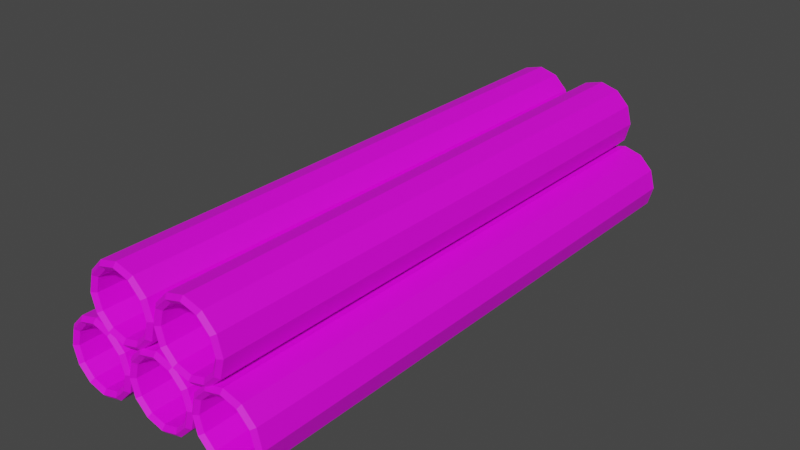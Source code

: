 # Source: LadungBaustelle.blend  (saved by Blender 3.6.11; exported with 4.5.12 LTS)
import bpy
from mathutils import Matrix  # noqa: F401  (used for matrix-valued properties, if any)

bpy.ops.wm.read_factory_settings(use_empty=True)
scene = bpy.context.scene
scene.name = 'Scene'

# ---- collections
col_collection = bpy.data.collections.new('Collection'); scene.collection.children.link(col_collection)

# ---- images (referenced by path relative to the original .blend; pixels are not part of the script)
import os
ASSET_DIR = os.environ.get("B2B_ASSET_DIR", "")  # directory of the original .blend (textures are referenced by path, not embedded)
HERE = os.path.dirname(os.path.abspath(__file__))  # packed textures are extracted next to this script under _unpacked/

def load_image(name, relpath, width, height, colorspace="sRGB"):
    """Load a texture the original file referenced (path relative to the .blend, or extracted next to this script)."""
    p = next((c for c in (os.path.join(HERE, relpath), os.path.join(ASSET_DIR, relpath)) if relpath and os.path.exists(c)), "")
    if p:
        img = bpy.data.images.load(p, check_existing=True)
        img.name = name
    else:  # same state as the original file: an image datablock whose file is absent (Cycles renders it pink)
        img = bpy.data.images.new(name, width, height)
        img.source = "FILE"
        img.filepath = "//" + (relpath or name)
    img.colorspace_settings.name = colorspace
    return img
img_new_color_atlas_psd = load_image('new_color_atlas.psd', 'new_color_atlas.psd', 1024, 1024, 'sRGB')

# ---- materials (node trees are filled in below, after node groups)
mat_material_001 = bpy.data.materials.new('Material.001')
mat_material_001.use_transparent_shadow = False

# ---- material node trees
mat_material_001.use_nodes = True; mat_material_001.node_tree.nodes.clear()
_N = mat_material_001.node_tree.nodes; _L = mat_material_001.node_tree.links
n0 = _N.new('ShaderNodeBsdfPrincipled'); n0.name = 'Principled BSDF'; n0.location = (10, 300)
n0.distribution = 'GGX'
n0.subsurface_method = 'RANDOM_WALK_SKIN'
n0.inputs[3].default_value = 1.45
n0.inputs[27].default_value = (0.0, 0.0, 0.0, 1.0)
n0.inputs[28].default_value = 1.0
n1 = _N.new('ShaderNodeOutputMaterial'); n1.name = 'Material Output'; n1.location = (300, 300)
n2 = _N.new('ShaderNodeTexImage'); n2.name = 'Image Texture'; n2.location = (-298, 286)
n2.image = img_new_color_atlas_psd
_L.new(n0.outputs[0], n1.inputs[0])
_L.new(n2.outputs[0], n0.inputs[0])
n1.is_active_output = True

# ---- world
world_world = bpy.data.worlds.new('World'); scene.world = world_world
world_world.use_nodes = True; world_world.node_tree.nodes.clear()
_N = world_world.node_tree.nodes; _L = world_world.node_tree.links
n0 = _N.new('ShaderNodeOutputWorld'); n0.name = 'World Output'; n0.location = (300, 300)
n1 = _N.new('ShaderNodeBackground'); n1.name = 'Background'; n1.location = (10, 300)
n1.inputs[0].default_value = (0.05088, 0.05088, 0.05088, 1.0)
_L.new(n1.outputs[0], n0.inputs[0])
n0.is_active_output = True
world_world.color = (0.05088, 0.05088, 0.05088)
world_world.use_sun_shadow = False
world_world.sun_shadow_jitter_overblur = 0.0

# ---- meshes
me_cylinder_004 = bpy.data.meshes.new('Cylinder.004')
me_cylinder_004.from_pydata([(-0.2418, -1.499, 0.7281), (-0.2418, 1.706, 0.7281), (-0.1581, -1.499, 0.7057), (-0.1581, 1.706, 0.7057), (-0.09691, -1.499, 0.6445), (-0.09691, 1.706, 0.6445), (-0.07451, -1.499, 0.5609), (-0.07451, 1.706, 0.5609), (-0.09691, -1.499, 0.4773), (-0.09691, 1.706, 0.4773), (-0.1581, -1.499, 0.416), (-0.1581, 1.706, 0.416), (-0.2418, -1.499, 0.3936), (-0.2418, 1.706, 0.3936), (-0.3254, -1.499, 0.416), (-0.3254, 1.706, 0.416), (-0.3866, -1.499, 0.4773), (-0.3866, 1.706, 0.4773), (-0.409, -1.499, 0.5609), (-0.409, 1.706, 0.5609), (-0.3866, -1.499, 0.6445), (-0.3866, 1.706, 0.6445), (-0.3254, -1.499, 0.7057), (-0.3254, 1.706, 0.7057), (-0.2418, -1.499, 0.7744), (-0.135, -1.499, 0.7458), (-0.135, 1.706, 0.7458), (-0.2418, 1.706, 0.7744), (-0.05684, -1.499, 0.6676), (-0.05684, 1.706, 0.6676), (-0.02823, -1.499, 0.5609), (-0.02823, 1.706, 0.5609), (-0.05684, -1.499, 0.4541), (-0.05684, 1.706, 0.4541), (-0.135, -1.499, 0.376), (-0.135, 1.706, 0.376), (-0.2418, -1.499, 0.3474), (-0.2418, 1.706, 0.3474), (-0.3485, -1.499, 0.376), (-0.3485, 1.706, 0.376), (-0.4267, -1.499, 0.4541), (-0.4267, 1.706, 0.4541), (-0.4553, -1.499, 0.5609), (-0.4553, 1.706, 0.5609), (-0.4267, -1.499, 0.6676), (-0.4267, 1.706, 0.6676), (-0.3485, -1.499, 0.7458), (-0.3485, 1.706, 0.7458), (-0.2418, 1.724, 0.7513), (-0.1466, 1.724, 0.7258), (-0.07688, 1.724, 0.6561), (-0.05137, 1.724, 0.5609), (-0.07688, 1.724, 0.4657), (-0.1466, 1.724, 0.396), (-0.2418, 1.724, 0.3705), (-0.3369, 1.724, 0.396), (-0.4066, 1.724, 0.4657), (-0.4321, 1.724, 0.5609), (-0.4066, 1.724, 0.6561), (-0.3369, 1.724, 0.7258), (-0.1466, -1.518, 0.7258), (-0.2418, -1.518, 0.7513), (-0.07688, -1.518, 0.6561), (-0.05137, -1.518, 0.5609), (-0.07688, -1.518, 0.4657), (-0.1466, -1.518, 0.396), (-0.2418, -1.518, 0.3705), (-0.3369, -1.518, 0.396), (-0.4066, -1.518, 0.4657), (-0.4321, -1.518, 0.5609), (-0.4066, -1.518, 0.6561), (-0.3369, -1.518, 0.7258), (-0.4485, -1.499, 0.3698), (-0.4485, 1.706, 0.3698), (-0.3649, -1.499, 0.3474), (-0.3649, 1.706, 0.3474), (-0.3037, -1.499, 0.2861), (-0.3037, 1.706, 0.2861), (-0.2812, -1.499, 0.2025), (-0.2812, 1.706, 0.2025), (-0.3037, -1.499, 0.1189), (-0.3037, 1.706, 0.1189), (-0.3649, -1.499, 0.05769), (-0.3649, 1.706, 0.05769), (-0.4485, -1.499, 0.03528), (-0.4485, 1.706, 0.03528), (-0.5321, -1.499, 0.05769), (-0.5321, 1.706, 0.05769), (-0.5933, -1.499, 0.1189), (-0.5933, 1.706, 0.1189), (-0.6157, -1.499, 0.2025), (-0.6157, 1.706, 0.2025), (-0.5933, -1.499, 0.2861), (-0.5933, 1.706, 0.2861), (-0.5321, -1.499, 0.3474), (-0.5321, 1.706, 0.3474), (-0.4485, -1.499, 0.416), (-0.3417, -1.499, 0.3874), (-0.3417, 1.706, 0.3874), (-0.4485, 1.706, 0.416), (-0.2636, -1.499, 0.3093), (-0.2636, 1.706, 0.3093), (-0.235, -1.499, 0.2025), (-0.235, 1.706, 0.2025), (-0.2636, -1.499, 0.09577), (-0.2636, 1.706, 0.09577), (-0.3417, -1.499, 0.01761), (-0.3417, 1.706, 0.01761), (-0.4485, -1.499, -0.01099), (-0.4485, 1.706, -0.01099), (-0.5553, -1.499, 0.01761), (-0.5553, 1.706, 0.01761), (-0.6334, -1.499, 0.09577), (-0.6334, 1.706, 0.09577), (-0.662, -1.499, 0.2025), (-0.662, 1.706, 0.2025), (-0.6334, -1.499, 0.3093), (-0.6334, 1.706, 0.3093), (-0.5553, -1.499, 0.3874), (-0.5553, 1.706, 0.3874), (-0.4485, 1.724, 0.3929), (-0.3533, 1.724, 0.3674), (-0.2836, 1.724, 0.2977), (-0.2581, 1.724, 0.2025), (-0.2836, 1.724, 0.1073), (-0.3533, 1.724, 0.03765), (-0.4485, 1.724, 0.01214), (-0.5437, 1.724, 0.03765), (-0.6134, 1.724, 0.1073), (-0.6389, 1.724, 0.2025), (-0.6134, 1.724, 0.2977), (-0.5437, 1.724, 0.3674), (-0.3533, -1.518, 0.3674), (-0.4485, -1.518, 0.3929), (-0.2836, -1.518, 0.2977), (-0.2581, -1.518, 0.2025), (-0.2836, -1.518, 0.1073), (-0.3533, -1.518, 0.03765), (-0.4485, -1.518, 0.01214), (-0.5437, -1.518, 0.03765), (-0.6134, -1.518, 0.1073), (-0.6389, -1.518, 0.2025), (-0.6134, -1.518, 0.2977), (-0.5437, -1.518, 0.3674), (-0.03501, -1.499, 0.3698), (-0.03501, 1.706, 0.3698), (0.04861, -1.499, 0.3474), (0.04861, 1.706, 0.3474), (0.1098, -1.499, 0.2861), (0.1098, 1.706, 0.2861), (0.1322, -1.499, 0.2025), (0.1322, 1.706, 0.2025), (0.1098, -1.499, 0.1189), (0.1098, 1.706, 0.1189), (0.04861, -1.499, 0.05769), (0.04861, 1.706, 0.05769), (-0.03501, -1.499, 0.03528), (-0.03501, 1.706, 0.03528), (-0.1186, -1.499, 0.05769), (-0.1186, 1.706, 0.05769), (-0.1798, -1.499, 0.1189), (-0.1798, 1.706, 0.1189), (-0.2023, -1.499, 0.2025), (-0.2023, 1.706, 0.2025), (-0.1798, -1.499, 0.2861), (-0.1798, 1.706, 0.2861), (-0.1186, -1.499, 0.3474), (-0.1186, 1.706, 0.3474), (-0.03501, -1.499, 0.416), (0.07175, -1.499, 0.3874), (0.07175, 1.706, 0.3874), (-0.03501, 1.706, 0.416), (0.1499, -1.499, 0.3093), (0.1499, 1.706, 0.3093), (0.1785, -1.499, 0.2025), (0.1785, 1.706, 0.2025), (0.1499, -1.499, 0.09577), (0.1499, 1.706, 0.09577), (0.07175, -1.499, 0.01761), (0.07175, 1.706, 0.01761), (-0.03501, -1.499, -0.01099), (-0.03501, 1.706, -0.01099), (-0.1418, -1.499, 0.01761), (-0.1418, 1.706, 0.01761), (-0.2199, -1.499, 0.09577), (-0.2199, 1.706, 0.09577), (-0.2485, -1.499, 0.2025), (-0.2485, 1.706, 0.2025), (-0.2199, -1.499, 0.3093), (-0.2199, 1.706, 0.3093), (-0.1418, -1.499, 0.3874), (-0.1418, 1.706, 0.3874), (-0.03501, 1.724, 0.3929), (0.06018, 1.724, 0.3674), (0.1299, 1.724, 0.2977), (0.1554, 1.724, 0.2025), (0.1299, 1.724, 0.1073), (0.06018, 1.724, 0.03765), (-0.03501, 1.724, 0.01214), (-0.1302, 1.724, 0.03765), (-0.1999, 1.724, 0.1073), (-0.2254, 1.724, 0.2025), (-0.1999, 1.724, 0.2977), (-0.1302, 1.724, 0.3674), (0.06018, -1.518, 0.3674), (-0.03501, -1.518, 0.3929), (0.1299, -1.518, 0.2977), (0.1554, -1.518, 0.2025), (0.1299, -1.518, 0.1073), (0.06018, -1.518, 0.03765), (-0.03501, -1.518, 0.01214), (-0.1302, -1.518, 0.03765), (-0.1999, -1.518, 0.1073), (-0.2254, -1.518, 0.2025), (-0.1999, -1.518, 0.2977), (-0.1302, -1.518, 0.3674), (0.3785, -1.499, 0.3698), (0.3785, 1.706, 0.3698), (0.4621, -1.499, 0.3474), (0.4621, 1.706, 0.3474), (0.5233, -1.499, 0.2861), (0.5233, 1.706, 0.2861), (0.5457, -1.499, 0.2025), (0.5457, 1.706, 0.2025), (0.5233, -1.499, 0.1189), (0.5233, 1.706, 0.1189), (0.4621, -1.499, 0.05769), (0.4621, 1.706, 0.05769), (0.3785, -1.499, 0.03528), (0.3785, 1.706, 0.03528), (0.2949, -1.499, 0.05769), (0.2949, 1.706, 0.05769), (0.2336, -1.499, 0.1189), (0.2336, 1.706, 0.1189), (0.2112, -1.499, 0.2025), (0.2112, 1.706, 0.2025), (0.2336, -1.499, 0.2861), (0.2336, 1.706, 0.2861), (0.2949, -1.499, 0.3474), (0.2949, 1.706, 0.3474), (0.3785, -1.499, 0.416), (0.4852, -1.499, 0.3874), (0.4852, 1.706, 0.3874), (0.3785, 1.706, 0.416), (0.5634, -1.499, 0.3093), (0.5634, 1.706, 0.3093), (0.592, -1.499, 0.2025), (0.592, 1.706, 0.2025), (0.5634, -1.499, 0.09577), (0.5634, 1.706, 0.09577), (0.4852, -1.499, 0.01761), (0.4852, 1.706, 0.01761), (0.3785, -1.499, -0.01099), (0.3785, 1.706, -0.01099), (0.2717, -1.499, 0.01761), (0.2717, 1.706, 0.01761), (0.1936, -1.499, 0.09577), (0.1936, 1.706, 0.09577), (0.165, -1.499, 0.2025), (0.165, 1.706, 0.2025), (0.1936, -1.499, 0.3093), (0.1936, 1.706, 0.3093), (0.2717, -1.499, 0.3874), (0.2717, 1.706, 0.3874), (0.3785, 1.724, 0.3929), (0.4737, 1.724, 0.3674), (0.5433, 1.724, 0.2977), (0.5689, 1.724, 0.2025), (0.5433, 1.724, 0.1073), (0.4737, 1.724, 0.03765), (0.3785, 1.724, 0.01214), (0.2833, 1.724, 0.03765), (0.2136, 1.724, 0.1073), (0.1881, 1.724, 0.2025), (0.2136, 1.724, 0.2977), (0.2833, 1.724, 0.3674), (0.4737, -1.518, 0.3674), (0.3785, -1.518, 0.3929), (0.5433, -1.518, 0.2977), (0.5689, -1.518, 0.2025), (0.5433, -1.518, 0.1073), (0.4737, -1.518, 0.03765), (0.3785, -1.518, 0.01214), (0.2833, -1.518, 0.03765), (0.2136, -1.518, 0.1073), (0.1881, -1.518, 0.2025), (0.2136, -1.518, 0.2977), (0.2833, -1.518, 0.3674), (0.1855, -1.499, 0.7281), (0.1855, 1.706, 0.7281), (0.2691, -1.499, 0.7057), (0.2691, 1.706, 0.7057), (0.3304, -1.499, 0.6445), (0.3304, 1.706, 0.6445), (0.3528, -1.499, 0.5609), (0.3528, 1.706, 0.5609), (0.3304, -1.499, 0.4773), (0.3304, 1.706, 0.4773), (0.2691, -1.499, 0.416), (0.2691, 1.706, 0.416), (0.1855, -1.499, 0.3936), (0.1855, 1.706, 0.3936), (0.1019, -1.499, 0.416), (0.1019, 1.706, 0.416), (0.04068, -1.499, 0.4773), (0.04068, 1.706, 0.4773), (0.01827, -1.499, 0.5609), (0.01827, 1.706, 0.5609), (0.04068, -1.499, 0.6445), (0.04068, 1.706, 0.6445), (0.1019, -1.499, 0.7057), (0.1019, 1.706, 0.7057), (0.1855, -1.499, 0.7744), (0.2923, -1.499, 0.7458), (0.2923, 1.706, 0.7458), (0.1855, 1.706, 0.7744), (0.3704, -1.499, 0.6676), (0.3704, 1.706, 0.6676), (0.399, -1.499, 0.5609), (0.399, 1.706, 0.5609), (0.3704, -1.499, 0.4541), (0.3704, 1.706, 0.4541), (0.2923, -1.499, 0.376), (0.2923, 1.706, 0.376), (0.1855, -1.499, 0.3474), (0.1855, 1.706, 0.3474), (0.07876, -1.499, 0.376), (0.07876, 1.706, 0.376), (0.0006027, -1.499, 0.4541), (0.0006027, 1.706, 0.4541), (-0.028, -1.499, 0.5609), (-0.028, 1.706, 0.5609), (0.0006027, -1.499, 0.6676), (0.0006027, 1.706, 0.6676), (0.07876, -1.499, 0.7458), (0.07876, 1.706, 0.7458), (0.1855, 1.724, 0.7513), (0.2807, 1.724, 0.7258), (0.3504, 1.724, 0.6561), (0.3759, 1.724, 0.5609), (0.3504, 1.724, 0.4657), (0.2807, 1.724, 0.396), (0.1855, 1.724, 0.3705), (0.09032, 1.724, 0.396), (0.02064, 1.724, 0.4657), (-0.004867, 1.724, 0.5609), (0.02064, 1.724, 0.6561), (0.09032, 1.724, 0.7258), (0.2807, -1.518, 0.7258), (0.1855, -1.518, 0.7513), (0.3504, -1.518, 0.6561), (0.3759, -1.518, 0.5609), (0.3504, -1.518, 0.4657), (0.2807, -1.518, 0.396), (0.1855, -1.518, 0.3705), (0.09032, -1.518, 0.396), (0.02064, -1.518, 0.4657), (-0.004867, -1.518, 0.5609), (0.02064, -1.518, 0.6561), (0.09032, -1.518, 0.7258)], [], [(24, 25, 26, 27), (25, 28, 29, 26), (28, 30, 31, 29), (30, 32, 33, 31), (32, 34, 35, 33), (34, 36, 37, 35), (36, 38, 39, 37), (38, 40, 41, 39), (40, 42, 43, 41), (42, 44, 45, 43), (23, 22, 20, 21), (44, 46, 47, 45), (46, 24, 27, 47), (1, 0, 22, 23), (60, 25, 24, 61), (48, 27, 26, 49), (62, 28, 25, 60), (49, 26, 29, 50), (63, 30, 28, 62), (50, 29, 31, 51), (64, 32, 30, 63), (51, 31, 33, 52), (65, 34, 32, 64), (52, 33, 35, 53), (66, 36, 34, 65), (53, 35, 37, 54), (67, 38, 36, 66), (54, 37, 39, 55), (68, 40, 38, 67), (55, 39, 41, 56), (69, 42, 40, 68), (56, 41, 43, 57), (70, 44, 42, 69), (57, 43, 45, 58), (71, 46, 44, 70), (58, 45, 47, 59), (61, 24, 46, 71), (59, 47, 27, 48), (21, 20, 18, 19), (19, 18, 16, 17), (17, 16, 14, 15), (15, 14, 12, 13), (13, 12, 10, 11), (11, 10, 8, 9), (9, 8, 6, 7), (7, 6, 4, 5), (5, 4, 2, 3), (3, 2, 0, 1), (23, 59, 48, 1), (21, 58, 59, 23), (19, 57, 58, 21), (17, 56, 57, 19), (15, 55, 56, 17), (13, 54, 55, 15), (11, 53, 54, 13), (9, 52, 53, 11), (7, 51, 52, 9), (5, 50, 51, 7), (3, 49, 50, 5), (1, 48, 49, 3), (0, 61, 71, 22), (22, 71, 70, 20), (20, 70, 69, 18), (18, 69, 68, 16), (16, 68, 67, 14), (14, 67, 66, 12), (12, 66, 65, 10), (10, 65, 64, 8), (8, 64, 63, 6), (6, 63, 62, 4), (4, 62, 60, 2), (2, 60, 61, 0), (96, 97, 98, 99), (97, 100, 101, 98), (100, 102, 103, 101), (102, 104, 105, 103), (104, 106, 107, 105), (106, 108, 109, 107), (108, 110, 111, 109), (110, 112, 113, 111), (112, 114, 115, 113), (114, 116, 117, 115), (95, 94, 92, 93), (116, 118, 119, 117), (118, 96, 99, 119), (73, 72, 94, 95), (132, 97, 96, 133), (120, 99, 98, 121), (134, 100, 97, 132), (121, 98, 101, 122), (135, 102, 100, 134), (122, 101, 103, 123), (136, 104, 102, 135), (123, 103, 105, 124), (137, 106, 104, 136), (124, 105, 107, 125), (138, 108, 106, 137), (125, 107, 109, 126), (139, 110, 108, 138), (126, 109, 111, 127), (140, 112, 110, 139), (127, 111, 113, 128), (141, 114, 112, 140), (128, 113, 115, 129), (142, 116, 114, 141), (129, 115, 117, 130), (143, 118, 116, 142), (130, 117, 119, 131), (133, 96, 118, 143), (131, 119, 99, 120), (93, 92, 90, 91), (91, 90, 88, 89), (89, 88, 86, 87), (87, 86, 84, 85), (85, 84, 82, 83), (83, 82, 80, 81), (81, 80, 78, 79), (79, 78, 76, 77), (77, 76, 74, 75), (75, 74, 72, 73), (95, 131, 120, 73), (93, 130, 131, 95), (91, 129, 130, 93), (89, 128, 129, 91), (87, 127, 128, 89), (85, 126, 127, 87), (83, 125, 126, 85), (81, 124, 125, 83), (79, 123, 124, 81), (77, 122, 123, 79), (75, 121, 122, 77), (73, 120, 121, 75), (72, 133, 143, 94), (94, 143, 142, 92), (92, 142, 141, 90), (90, 141, 140, 88), (88, 140, 139, 86), (86, 139, 138, 84), (84, 138, 137, 82), (82, 137, 136, 80), (80, 136, 135, 78), (78, 135, 134, 76), (76, 134, 132, 74), (74, 132, 133, 72), (168, 169, 170, 171), (169, 172, 173, 170), (172, 174, 175, 173), (174, 176, 177, 175), (176, 178, 179, 177), (178, 180, 181, 179), (180, 182, 183, 181), (182, 184, 185, 183), (184, 186, 187, 185), (186, 188, 189, 187), (167, 166, 164, 165), (188, 190, 191, 189), (190, 168, 171, 191), (145, 144, 166, 167), (204, 169, 168, 205), (192, 171, 170, 193), (206, 172, 169, 204), (193, 170, 173, 194), (207, 174, 172, 206), (194, 173, 175, 195), (208, 176, 174, 207), (195, 175, 177, 196), (209, 178, 176, 208), (196, 177, 179, 197), (210, 180, 178, 209), (197, 179, 181, 198), (211, 182, 180, 210), (198, 181, 183, 199), (212, 184, 182, 211), (199, 183, 185, 200), (213, 186, 184, 212), (200, 185, 187, 201), (214, 188, 186, 213), (201, 187, 189, 202), (215, 190, 188, 214), (202, 189, 191, 203), (205, 168, 190, 215), (203, 191, 171, 192), (165, 164, 162, 163), (163, 162, 160, 161), (161, 160, 158, 159), (159, 158, 156, 157), (157, 156, 154, 155), (155, 154, 152, 153), (153, 152, 150, 151), (151, 150, 148, 149), (149, 148, 146, 147), (147, 146, 144, 145), (167, 203, 192, 145), (165, 202, 203, 167), (163, 201, 202, 165), (161, 200, 201, 163), (159, 199, 200, 161), (157, 198, 199, 159), (155, 197, 198, 157), (153, 196, 197, 155), (151, 195, 196, 153), (149, 194, 195, 151), (147, 193, 194, 149), (145, 192, 193, 147), (144, 205, 215, 166), (166, 215, 214, 164), (164, 214, 213, 162), (162, 213, 212, 160), (160, 212, 211, 158), (158, 211, 210, 156), (156, 210, 209, 154), (154, 209, 208, 152), (152, 208, 207, 150), (150, 207, 206, 148), (148, 206, 204, 146), (146, 204, 205, 144), (240, 241, 242, 243), (241, 244, 245, 242), (244, 246, 247, 245), (246, 248, 249, 247), (248, 250, 251, 249), (250, 252, 253, 251), (252, 254, 255, 253), (254, 256, 257, 255), (256, 258, 259, 257), (258, 260, 261, 259), (239, 238, 236, 237), (260, 262, 263, 261), (262, 240, 243, 263), (217, 216, 238, 239), (276, 241, 240, 277), (264, 243, 242, 265), (278, 244, 241, 276), (265, 242, 245, 266), (279, 246, 244, 278), (266, 245, 247, 267), (280, 248, 246, 279), (267, 247, 249, 268), (281, 250, 248, 280), (268, 249, 251, 269), (282, 252, 250, 281), (269, 251, 253, 270), (283, 254, 252, 282), (270, 253, 255, 271), (284, 256, 254, 283), (271, 255, 257, 272), (285, 258, 256, 284), (272, 257, 259, 273), (286, 260, 258, 285), (273, 259, 261, 274), (287, 262, 260, 286), (274, 261, 263, 275), (277, 240, 262, 287), (275, 263, 243, 264), (237, 236, 234, 235), (235, 234, 232, 233), (233, 232, 230, 231), (231, 230, 228, 229), (229, 228, 226, 227), (227, 226, 224, 225), (225, 224, 222, 223), (223, 222, 220, 221), (221, 220, 218, 219), (219, 218, 216, 217), (239, 275, 264, 217), (237, 274, 275, 239), (235, 273, 274, 237), (233, 272, 273, 235), (231, 271, 272, 233), (229, 270, 271, 231), (227, 269, 270, 229), (225, 268, 269, 227), (223, 267, 268, 225), (221, 266, 267, 223), (219, 265, 266, 221), (217, 264, 265, 219), (216, 277, 287, 238), (238, 287, 286, 236), (236, 286, 285, 234), (234, 285, 284, 232), (232, 284, 283, 230), (230, 283, 282, 228), (228, 282, 281, 226), (226, 281, 280, 224), (224, 280, 279, 222), (222, 279, 278, 220), (220, 278, 276, 218), (218, 276, 277, 216), (312, 313, 314, 315), (313, 316, 317, 314), (316, 318, 319, 317), (318, 320, 321, 319), (320, 322, 323, 321), (322, 324, 325, 323), (324, 326, 327, 325), (326, 328, 329, 327), (328, 330, 331, 329), (330, 332, 333, 331), (311, 310, 308, 309), (332, 334, 335, 333), (334, 312, 315, 335), (289, 288, 310, 311), (348, 313, 312, 349), (336, 315, 314, 337), (350, 316, 313, 348), (337, 314, 317, 338), (351, 318, 316, 350), (338, 317, 319, 339), (352, 320, 318, 351), (339, 319, 321, 340), (353, 322, 320, 352), (340, 321, 323, 341), (354, 324, 322, 353), (341, 323, 325, 342), (355, 326, 324, 354), (342, 325, 327, 343), (356, 328, 326, 355), (343, 327, 329, 344), (357, 330, 328, 356), (344, 329, 331, 345), (358, 332, 330, 357), (345, 331, 333, 346), (359, 334, 332, 358), (346, 333, 335, 347), (349, 312, 334, 359), (347, 335, 315, 336), (309, 308, 306, 307), (307, 306, 304, 305), (305, 304, 302, 303), (303, 302, 300, 301), (301, 300, 298, 299), (299, 298, 296, 297), (297, 296, 294, 295), (295, 294, 292, 293), (293, 292, 290, 291), (291, 290, 288, 289), (311, 347, 336, 289), (309, 346, 347, 311), (307, 345, 346, 309), (305, 344, 345, 307), (303, 343, 344, 305), (301, 342, 343, 303), (299, 341, 342, 301), (297, 340, 341, 299), (295, 339, 340, 297), (293, 338, 339, 295), (291, 337, 338, 293), (289, 336, 337, 291), (288, 349, 359, 310), (310, 359, 358, 308), (308, 358, 357, 306), (306, 357, 356, 304), (304, 356, 355, 302), (302, 355, 354, 300), (300, 354, 353, 298), (298, 353, 352, 296), (296, 352, 351, 294), (294, 351, 350, 292), (292, 350, 348, 290), (290, 348, 349, 288)])
_uv = me_cylinder_004.uv_layers.new(name='UVMap')
_uv.uv.foreach_set('vector', [0.4393, 0.6827, 0.4406, 0.6827, 0.4406, 0.6749, 0.4393, 0.6749, 0.4406, 0.6827, 0.4419, 0.6827, 0.4419, 0.6749, 0.4406, 0.6749, 0.4419, 0.6827, 0.4432, 0.6827, 0.4432, 0.6749, 0.4419, 0.6749, 0.4432, 0.6827, 0.4445, 0.6827, 0.4445, 0.6749, 0.4432, 0.6749, 0.4445, 0.6827, 0.4458, 0.6827, 0.4458, 0.6749, 0.4445, 0.6749, 0.4458, 0.6827, 0.4471, 0.6827, 0.4471, 0.6749, 0.4458, 0.6749, 0.4471, 0.6827, 0.4484, 0.6827, 0.4484, 0.6749, 0.4471, 0.6749, 0.4484, 0.6827, 0.4497, 0.6827, 0.4497, 0.6749, 0.4484, 0.6749, 0.4497, 0.6827, 0.451, 0.6827, 0.451, 0.6749, 0.4497, 0.6749, 0.451, 0.6827, 0.4523, 0.6827, 0.4523, 0.6749, 0.451, 0.6749, 0.4524, 0.6841, 0.4447, 0.6841, 0.4457, 0.6852, 0.4535, 0.6852, 0.4523, 0.6827, 0.4536, 0.6827, 0.4536, 0.6749, 0.4523, 0.6749, 0.4536, 0.6827, 0.4549, 0.6827, 0.4549, 0.6749, 0.4536, 0.6749, 0.451, 0.6837, 0.4432, 0.6837, 0.4447, 0.6841, 0.4524, 0.6841, 0.4415, 0.6837, 0.4413, 0.6834, 0.4432, 0.6829, 0.4432, 0.6833, 0.451, 0.6833, 0.451, 0.6829, 0.4491, 0.6834, 0.4493, 0.6837, 0.4403, 0.685, 0.44, 0.6848, 0.4413, 0.6834, 0.4415, 0.6837, 0.4493, 0.6837, 0.4491, 0.6834, 0.4477, 0.6848, 0.4481, 0.685, 0.4399, 0.6866, 0.4395, 0.6866, 0.44, 0.6848, 0.4403, 0.685, 0.4481, 0.685, 0.4477, 0.6848, 0.4472, 0.6866, 0.4476, 0.6866, 0.4403, 0.6883, 0.44, 0.6885, 0.4395, 0.6866, 0.4399, 0.6866, 0.4476, 0.6866, 0.4472, 0.6866, 0.4477, 0.6885, 0.4481, 0.6883, 0.4415, 0.6895, 0.4413, 0.6899, 0.44, 0.6885, 0.4403, 0.6883, 0.4481, 0.6883, 0.4477, 0.6885, 0.4491, 0.6899, 0.4493, 0.6895, 0.4432, 0.69, 0.4432, 0.6904, 0.4413, 0.6899, 0.4415, 0.6895, 0.4493, 0.6895, 0.4491, 0.6899, 0.451, 0.6904, 0.451, 0.69, 0.4449, 0.6895, 0.4451, 0.6899, 0.4432, 0.6904, 0.4432, 0.69, 0.451, 0.69, 0.451, 0.6904, 0.4528, 0.6899, 0.4526, 0.6895, 0.4461, 0.6883, 0.4464, 0.6885, 0.4451, 0.6899, 0.4449, 0.6895, 0.4526, 0.6895, 0.4528, 0.6899, 0.4542, 0.6885, 0.4539, 0.6883, 0.4465, 0.6866, 0.4469, 0.6866, 0.4464, 0.6885, 0.4461, 0.6883, 0.4539, 0.6883, 0.4542, 0.6885, 0.4547, 0.6866, 0.4543, 0.6866, 0.4461, 0.685, 0.4464, 0.6848, 0.4469, 0.6866, 0.4465, 0.6866, 0.4543, 0.6866, 0.4547, 0.6866, 0.4542, 0.6848, 0.4539, 0.685, 0.4449, 0.6837, 0.4451, 0.6834, 0.4464, 0.6848, 0.4461, 0.685, 0.4539, 0.685, 0.4542, 0.6848, 0.4528, 0.6834, 0.4526, 0.6837, 0.4432, 0.6833, 0.4432, 0.6829, 0.4451, 0.6834, 0.4449, 0.6837, 0.4526, 0.6837, 0.4528, 0.6834, 0.451, 0.6829, 0.451, 0.6833, 0.4535, 0.6852, 0.4457, 0.6852, 0.4461, 0.6866, 0.4539, 0.6866, 0.4539, 0.6866, 0.4461, 0.6866, 0.4457, 0.6881, 0.4535, 0.6881, 0.4535, 0.6881, 0.4457, 0.6881, 0.4447, 0.6892, 0.4524, 0.6892, 0.4524, 0.6892, 0.4447, 0.6892, 0.4432, 0.6895, 0.451, 0.6895, 0.451, 0.6895, 0.4432, 0.6895, 0.4417, 0.6892, 0.4495, 0.6892, 0.4495, 0.6892, 0.4417, 0.6892, 0.4407, 0.6881, 0.4484, 0.6881, 0.4484, 0.6881, 0.4407, 0.6881, 0.4403, 0.6866, 0.448, 0.6866, 0.448, 0.6866, 0.4403, 0.6866, 0.4407, 0.6852, 0.4484, 0.6852, 0.4484, 0.6852, 0.4407, 0.6852, 0.4417, 0.6841, 0.4495, 0.6841, 0.4495, 0.6841, 0.4417, 0.6841, 0.4432, 0.6837, 0.451, 0.6837, 0.4524, 0.6841, 0.4526, 0.6837, 0.451, 0.6833, 0.451, 0.6837, 0.4535, 0.6852, 0.4539, 0.685, 0.4526, 0.6837, 0.4524, 0.6841, 0.4539, 0.6866, 0.4543, 0.6866, 0.4539, 0.685, 0.4535, 0.6852, 0.4535, 0.6881, 0.4539, 0.6883, 0.4543, 0.6866, 0.4539, 0.6866, 0.4524, 0.6892, 0.4526, 0.6895, 0.4539, 0.6883, 0.4535, 0.6881, 0.451, 0.6895, 0.451, 0.69, 0.4526, 0.6895, 0.4524, 0.6892, 0.4495, 0.6892, 0.4493, 0.6895, 0.451, 0.69, 0.451, 0.6895, 0.4484, 0.6881, 0.4481, 0.6883, 0.4493, 0.6895, 0.4495, 0.6892, 0.448, 0.6866, 0.4476, 0.6866, 0.4481, 0.6883, 0.4484, 0.6881, 0.4484, 0.6852, 0.4481, 0.685, 0.4476, 0.6866, 0.448, 0.6866, 0.4495, 0.6841, 0.4493, 0.6837, 0.4481, 0.685, 0.4484, 0.6852, 0.451, 0.6837, 0.451, 0.6833, 0.4493, 0.6837, 0.4495, 0.6841, 0.4432, 0.6837, 0.4432, 0.6833, 0.4449, 0.6837, 0.4447, 0.6841, 0.4447, 0.6841, 0.4449, 0.6837, 0.4461, 0.685, 0.4457, 0.6852, 0.4457, 0.6852, 0.4461, 0.685, 0.4465, 0.6866, 0.4461, 0.6866, 0.4461, 0.6866, 0.4465, 0.6866, 0.4461, 0.6883, 0.4457, 0.6881, 0.4457, 0.6881, 0.4461, 0.6883, 0.4449, 0.6895, 0.4447, 0.6892, 0.4447, 0.6892, 0.4449, 0.6895, 0.4432, 0.69, 0.4432, 0.6895, 0.4432, 0.6895, 0.4432, 0.69, 0.4415, 0.6895, 0.4417, 0.6892, 0.4417, 0.6892, 0.4415, 0.6895, 0.4403, 0.6883, 0.4407, 0.6881, 0.4407, 0.6881, 0.4403, 0.6883, 0.4399, 0.6866, 0.4403, 0.6866, 0.4403, 0.6866, 0.4399, 0.6866, 0.4403, 0.685, 0.4407, 0.6852, 0.4407, 0.6852, 0.4403, 0.685, 0.4415, 0.6837, 0.4417, 0.6841, 0.4417, 0.6841, 0.4415, 0.6837, 0.4432, 0.6833, 0.4432, 0.6837, 0.4393, 0.6827, 0.4406, 0.6827, 0.4406, 0.6749, 0.4393, 0.6749, 0.4406, 0.6827, 0.4419, 0.6827, 0.4419, 0.6749, 0.4406, 0.6749, 0.4419, 0.6827, 0.4432, 0.6827, 0.4432, 0.6749, 0.4419, 0.6749, 0.4432, 0.6827, 0.4445, 0.6827, 0.4445, 0.6749, 0.4432, 0.6749, 0.4445, 0.6827, 0.4458, 0.6827, 0.4458, 0.6749, 0.4445, 0.6749, 0.4458, 0.6827, 0.4471, 0.6827, 0.4471, 0.6749, 0.4458, 0.6749, 0.4471, 0.6827, 0.4484, 0.6827, 0.4484, 0.6749, 0.4471, 0.6749, 0.4484, 0.6827, 0.4497, 0.6827, 0.4497, 0.6749, 0.4484, 0.6749, 0.4497, 0.6827, 0.451, 0.6827, 0.451, 0.6749, 0.4497, 0.6749, 0.451, 0.6827, 0.4523, 0.6827, 0.4523, 0.6749, 0.451, 0.6749, 0.4524, 0.6841, 0.4447, 0.6841, 0.4457, 0.6852, 0.4535, 0.6852, 0.4523, 0.6827, 0.4536, 0.6827, 0.4536, 0.6749, 0.4523, 0.6749, 0.4536, 0.6827, 0.4549, 0.6827, 0.4549, 0.6749, 0.4536, 0.6749, 0.451, 0.6837, 0.4432, 0.6837, 0.4447, 0.6841, 0.4524, 0.6841, 0.4415, 0.6837, 0.4413, 0.6834, 0.4432, 0.6829, 0.4432, 0.6833, 0.451, 0.6833, 0.451, 0.6829, 0.4491, 0.6834, 0.4493, 0.6837, 0.4403, 0.685, 0.44, 0.6848, 0.4413, 0.6834, 0.4415, 0.6837, 0.4493, 0.6837, 0.4491, 0.6834, 0.4477, 0.6848, 0.4481, 0.685, 0.4399, 0.6866, 0.4395, 0.6866, 0.44, 0.6848, 0.4403, 0.685, 0.4481, 0.685, 0.4477, 0.6848, 0.4472, 0.6866, 0.4476, 0.6866, 0.4403, 0.6883, 0.44, 0.6885, 0.4395, 0.6866, 0.4399, 0.6866, 0.4476, 0.6866, 0.4472, 0.6866, 0.4477, 0.6885, 0.4481, 0.6883, 0.4415, 0.6895, 0.4413, 0.6899, 0.44, 0.6885, 0.4403, 0.6883, 0.4481, 0.6883, 0.4477, 0.6885, 0.4491, 0.6899, 0.4493, 0.6895, 0.4432, 0.69, 0.4432, 0.6904, 0.4413, 0.6899, 0.4415, 0.6895, 0.4493, 0.6895, 0.4491, 0.6899, 0.451, 0.6904, 0.451, 0.69, 0.4449, 0.6895, 0.4451, 0.6899, 0.4432, 0.6904, 0.4432, 0.69, 0.451, 0.69, 0.451, 0.6904, 0.4528, 0.6899, 0.4526, 0.6895, 0.4461, 0.6883, 0.4464, 0.6885, 0.4451, 0.6899, 0.4449, 0.6895, 0.4526, 0.6895, 0.4528, 0.6899, 0.4542, 0.6885, 0.4539, 0.6883, 0.4465, 0.6866, 0.4469, 0.6866, 0.4464, 0.6885, 0.4461, 0.6883, 0.4539, 0.6883, 0.4542, 0.6885, 0.4547, 0.6866, 0.4543, 0.6866, 0.4461, 0.685, 0.4464, 0.6848, 0.4469, 0.6866, 0.4465, 0.6866, 0.4543, 0.6866, 0.4547, 0.6866, 0.4542, 0.6848, 0.4539, 0.685, 0.4449, 0.6837, 0.4451, 0.6834, 0.4464, 0.6848, 0.4461, 0.685, 0.4539, 0.685, 0.4542, 0.6848, 0.4528, 0.6834, 0.4526, 0.6837, 0.4432, 0.6833, 0.4432, 0.6829, 0.4451, 0.6834, 0.4449, 0.6837, 0.4526, 0.6837, 0.4528, 0.6834, 0.451, 0.6829, 0.451, 0.6833, 0.4535, 0.6852, 0.4457, 0.6852, 0.4461, 0.6866, 0.4539, 0.6866, 0.4539, 0.6866, 0.4461, 0.6866, 0.4457, 0.6881, 0.4535, 0.6881, 0.4535, 0.6881, 0.4457, 0.6881, 0.4447, 0.6892, 0.4524, 0.6892, 0.4524, 0.6892, 0.4447, 0.6892, 0.4432, 0.6895, 0.451, 0.6895, 0.451, 0.6895, 0.4432, 0.6895, 0.4417, 0.6892, 0.4495, 0.6892, 0.4495, 0.6892, 0.4417, 0.6892, 0.4407, 0.6881, 0.4484, 0.6881, 0.4484, 0.6881, 0.4407, 0.6881, 0.4403, 0.6866, 0.448, 0.6866, 0.448, 0.6866, 0.4403, 0.6866, 0.4407, 0.6852, 0.4484, 0.6852, 0.4484, 0.6852, 0.4407, 0.6852, 0.4417, 0.6841, 0.4495, 0.6841, 0.4495, 0.6841, 0.4417, 0.6841, 0.4432, 0.6837, 0.451, 0.6837, 0.4524, 0.6841, 0.4526, 0.6837, 0.451, 0.6833, 0.451, 0.6837, 0.4535, 0.6852, 0.4539, 0.685, 0.4526, 0.6837, 0.4524, 0.6841, 0.4539, 0.6866, 0.4543, 0.6866, 0.4539, 0.685, 0.4535, 0.6852, 0.4535, 0.6881, 0.4539, 0.6883, 0.4543, 0.6866, 0.4539, 0.6866, 0.4524, 0.6892, 0.4526, 0.6895, 0.4539, 0.6883, 0.4535, 0.6881, 0.451, 0.6895, 0.451, 0.69, 0.4526, 0.6895, 0.4524, 0.6892, 0.4495, 0.6892, 0.4493, 0.6895, 0.451, 0.69, 0.451, 0.6895, 0.4484, 0.6881, 0.4481, 0.6883, 0.4493, 0.6895, 0.4495, 0.6892, 0.448, 0.6866, 0.4476, 0.6866, 0.4481, 0.6883, 0.4484, 0.6881, 0.4484, 0.6852, 0.4481, 0.685, 0.4476, 0.6866, 0.448, 0.6866, 0.4495, 0.6841, 0.4493, 0.6837, 0.4481, 0.685, 0.4484, 0.6852, 0.451, 0.6837, 0.451, 0.6833, 0.4493, 0.6837, 0.4495, 0.6841, 0.4432, 0.6837, 0.4432, 0.6833, 0.4449, 0.6837, 0.4447, 0.6841, 0.4447, 0.6841, 0.4449, 0.6837, 0.4461, 0.685, 0.4457, 0.6852, 0.4457, 0.6852, 0.4461, 0.685, 0.4465, 0.6866, 0.4461, 0.6866, 0.4461, 0.6866, 0.4465, 0.6866, 0.4461, 0.6883, 0.4457, 0.6881, 0.4457, 0.6881, 0.4461, 0.6883, 0.4449, 0.6895, 0.4447, 0.6892, 0.4447, 0.6892, 0.4449, 0.6895, 0.4432, 0.69, 0.4432, 0.6895, 0.4432, 0.6895, 0.4432, 0.69, 0.4415, 0.6895, 0.4417, 0.6892, 0.4417, 0.6892, 0.4415, 0.6895, 0.4403, 0.6883, 0.4407, 0.6881, 0.4407, 0.6881, 0.4403, 0.6883, 0.4399, 0.6866, 0.4403, 0.6866, 0.4403, 0.6866, 0.4399, 0.6866, 0.4403, 0.685, 0.4407, 0.6852, 0.4407, 0.6852, 0.4403, 0.685, 0.4415, 0.6837, 0.4417, 0.6841, 0.4417, 0.6841, 0.4415, 0.6837, 0.4432, 0.6833, 0.4432, 0.6837, 0.4393, 0.6827, 0.4406, 0.6827, 0.4406, 0.6749, 0.4393, 0.6749, 0.4406, 0.6827, 0.4419, 0.6827, 0.4419, 0.6749, 0.4406, 0.6749, 0.4419, 0.6827, 0.4432, 0.6827, 0.4432, 0.6749, 0.4419, 0.6749, 0.4432, 0.6827, 0.4445, 0.6827, 0.4445, 0.6749, 0.4432, 0.6749, 0.4445, 0.6827, 0.4458, 0.6827, 0.4458, 0.6749, 0.4445, 0.6749, 0.4458, 0.6827, 0.4471, 0.6827, 0.4471, 0.6749, 0.4458, 0.6749, 0.4471, 0.6827, 0.4484, 0.6827, 0.4484, 0.6749, 0.4471, 0.6749, 0.4484, 0.6827, 0.4497, 0.6827, 0.4497, 0.6749, 0.4484, 0.6749, 0.4497, 0.6827, 0.451, 0.6827, 0.451, 0.6749, 0.4497, 0.6749, 0.451, 0.6827, 0.4523, 0.6827, 0.4523, 0.6749, 0.451, 0.6749, 0.4524, 0.6841, 0.4447, 0.6841, 0.4457, 0.6852, 0.4535, 0.6852, 0.4523, 0.6827, 0.4536, 0.6827, 0.4536, 0.6749, 0.4523, 0.6749, 0.4536, 0.6827, 0.4549, 0.6827, 0.4549, 0.6749, 0.4536, 0.6749, 0.451, 0.6837, 0.4432, 0.6837, 0.4447, 0.6841, 0.4524, 0.6841, 0.4415, 0.6837, 0.4413, 0.6834, 0.4432, 0.6829, 0.4432, 0.6833, 0.451, 0.6833, 0.451, 0.6829, 0.4491, 0.6834, 0.4493, 0.6837, 0.4403, 0.685, 0.44, 0.6848, 0.4413, 0.6834, 0.4415, 0.6837, 0.4493, 0.6837, 0.4491, 0.6834, 0.4477, 0.6848, 0.4481, 0.685, 0.4399, 0.6866, 0.4395, 0.6866, 0.44, 0.6848, 0.4403, 0.685, 0.4481, 0.685, 0.4477, 0.6848, 0.4472, 0.6866, 0.4476, 0.6866, 0.4403, 0.6883, 0.44, 0.6885, 0.4395, 0.6866, 0.4399, 0.6866, 0.4476, 0.6866, 0.4472, 0.6866, 0.4477, 0.6885, 0.4481, 0.6883, 0.4415, 0.6895, 0.4413, 0.6899, 0.44, 0.6885, 0.4403, 0.6883, 0.4481, 0.6883, 0.4477, 0.6885, 0.4491, 0.6899, 0.4493, 0.6895, 0.4432, 0.69, 0.4432, 0.6904, 0.4413, 0.6899, 0.4415, 0.6895, 0.4493, 0.6895, 0.4491, 0.6899, 0.451, 0.6904, 0.451, 0.69, 0.4449, 0.6895, 0.4451, 0.6899, 0.4432, 0.6904, 0.4432, 0.69, 0.451, 0.69, 0.451, 0.6904, 0.4528, 0.6899, 0.4526, 0.6895, 0.4461, 0.6883, 0.4464, 0.6885, 0.4451, 0.6899, 0.4449, 0.6895, 0.4526, 0.6895, 0.4528, 0.6899, 0.4542, 0.6885, 0.4539, 0.6883, 0.4465, 0.6866, 0.4469, 0.6866, 0.4464, 0.6885, 0.4461, 0.6883, 0.4539, 0.6883, 0.4542, 0.6885, 0.4547, 0.6866, 0.4543, 0.6866, 0.4461, 0.685, 0.4464, 0.6848, 0.4469, 0.6866, 0.4465, 0.6866, 0.4543, 0.6866, 0.4547, 0.6866, 0.4542, 0.6848, 0.4539, 0.685, 0.4449, 0.6837, 0.4451, 0.6834, 0.4464, 0.6848, 0.4461, 0.685, 0.4539, 0.685, 0.4542, 0.6848, 0.4528, 0.6834, 0.4526, 0.6837, 0.4432, 0.6833, 0.4432, 0.6829, 0.4451, 0.6834, 0.4449, 0.6837, 0.4526, 0.6837, 0.4528, 0.6834, 0.451, 0.6829, 0.451, 0.6833, 0.4535, 0.6852, 0.4457, 0.6852, 0.4461, 0.6866, 0.4539, 0.6866, 0.4539, 0.6866, 0.4461, 0.6866, 0.4457, 0.6881, 0.4535, 0.6881, 0.4535, 0.6881, 0.4457, 0.6881, 0.4447, 0.6892, 0.4524, 0.6892, 0.4524, 0.6892, 0.4447, 0.6892, 0.4432, 0.6895, 0.451, 0.6895, 0.451, 0.6895, 0.4432, 0.6895, 0.4417, 0.6892, 0.4495, 0.6892, 0.4495, 0.6892, 0.4417, 0.6892, 0.4407, 0.6881, 0.4484, 0.6881, 0.4484, 0.6881, 0.4407, 0.6881, 0.4403, 0.6866, 0.448, 0.6866, 0.448, 0.6866, 0.4403, 0.6866, 0.4407, 0.6852, 0.4484, 0.6852, 0.4484, 0.6852, 0.4407, 0.6852, 0.4417, 0.6841, 0.4495, 0.6841, 0.4495, 0.6841, 0.4417, 0.6841, 0.4432, 0.6837, 0.451, 0.6837, 0.4524, 0.6841, 0.4526, 0.6837, 0.451, 0.6833, 0.451, 0.6837, 0.4535, 0.6852, 0.4539, 0.685, 0.4526, 0.6837, 0.4524, 0.6841, 0.4539, 0.6866, 0.4543, 0.6866, 0.4539, 0.685, 0.4535, 0.6852, 0.4535, 0.6881, 0.4539, 0.6883, 0.4543, 0.6866, 0.4539, 0.6866, 0.4524, 0.6892, 0.4526, 0.6895, 0.4539, 0.6883, 0.4535, 0.6881, 0.451, 0.6895, 0.451, 0.69, 0.4526, 0.6895, 0.4524, 0.6892, 0.4495, 0.6892, 0.4493, 0.6895, 0.451, 0.69, 0.451, 0.6895, 0.4484, 0.6881, 0.4481, 0.6883, 0.4493, 0.6895, 0.4495, 0.6892, 0.448, 0.6866, 0.4476, 0.6866, 0.4481, 0.6883, 0.4484, 0.6881, 0.4484, 0.6852, 0.4481, 0.685, 0.4476, 0.6866, 0.448, 0.6866, 0.4495, 0.6841, 0.4493, 0.6837, 0.4481, 0.685, 0.4484, 0.6852, 0.451, 0.6837, 0.451, 0.6833, 0.4493, 0.6837, 0.4495, 0.6841, 0.4432, 0.6837, 0.4432, 0.6833, 0.4449, 0.6837, 0.4447, 0.6841, 0.4447, 0.6841, 0.4449, 0.6837, 0.4461, 0.685, 0.4457, 0.6852, 0.4457, 0.6852, 0.4461, 0.685, 0.4465, 0.6866, 0.4461, 0.6866, 0.4461, 0.6866, 0.4465, 0.6866, 0.4461, 0.6883, 0.4457, 0.6881, 0.4457, 0.6881, 0.4461, 0.6883, 0.4449, 0.6895, 0.4447, 0.6892, 0.4447, 0.6892, 0.4449, 0.6895, 0.4432, 0.69, 0.4432, 0.6895, 0.4432, 0.6895, 0.4432, 0.69, 0.4415, 0.6895, 0.4417, 0.6892, 0.4417, 0.6892, 0.4415, 0.6895, 0.4403, 0.6883, 0.4407, 0.6881, 0.4407, 0.6881, 0.4403, 0.6883, 0.4399, 0.6866, 0.4403, 0.6866, 0.4403, 0.6866, 0.4399, 0.6866, 0.4403, 0.685, 0.4407, 0.6852, 0.4407, 0.6852, 0.4403, 0.685, 0.4415, 0.6837, 0.4417, 0.6841, 0.4417, 0.6841, 0.4415, 0.6837, 0.4432, 0.6833, 0.4432, 0.6837, 0.4393, 0.6827, 0.4406, 0.6827, 0.4406, 0.6749, 0.4393, 0.6749, 0.4406, 0.6827, 0.4419, 0.6827, 0.4419, 0.6749, 0.4406, 0.6749, 0.4419, 0.6827, 0.4432, 0.6827, 0.4432, 0.6749, 0.4419, 0.6749, 0.4432, 0.6827, 0.4445, 0.6827, 0.4445, 0.6749, 0.4432, 0.6749, 0.4445, 0.6827, 0.4458, 0.6827, 0.4458, 0.6749, 0.4445, 0.6749, 0.4458, 0.6827, 0.4471, 0.6827, 0.4471, 0.6749, 0.4458, 0.6749, 0.4471, 0.6827, 0.4484, 0.6827, 0.4484, 0.6749, 0.4471, 0.6749, 0.4484, 0.6827, 0.4497, 0.6827, 0.4497, 0.6749, 0.4484, 0.6749, 0.4497, 0.6827, 0.451, 0.6827, 0.451, 0.6749, 0.4497, 0.6749, 0.451, 0.6827, 0.4523, 0.6827, 0.4523, 0.6749, 0.451, 0.6749, 0.4524, 0.6841, 0.4447, 0.6841, 0.4457, 0.6852, 0.4535, 0.6852, 0.4523, 0.6827, 0.4536, 0.6827, 0.4536, 0.6749, 0.4523, 0.6749, 0.4536, 0.6827, 0.4549, 0.6827, 0.4549, 0.6749, 0.4536, 0.6749, 0.451, 0.6837, 0.4432, 0.6837, 0.4447, 0.6841, 0.4524, 0.6841, 0.4415, 0.6837, 0.4413, 0.6834, 0.4432, 0.6829, 0.4432, 0.6833, 0.451, 0.6833, 0.451, 0.6829, 0.4491, 0.6834, 0.4493, 0.6837, 0.4403, 0.685, 0.44, 0.6848, 0.4413, 0.6834, 0.4415, 0.6837, 0.4493, 0.6837, 0.4491, 0.6834, 0.4477, 0.6848, 0.4481, 0.685, 0.4399, 0.6866, 0.4395, 0.6866, 0.44, 0.6848, 0.4403, 0.685, 0.4481, 0.685, 0.4477, 0.6848, 0.4472, 0.6866, 0.4476, 0.6866, 0.4403, 0.6883, 0.44, 0.6885, 0.4395, 0.6866, 0.4399, 0.6866, 0.4476, 0.6866, 0.4472, 0.6866, 0.4477, 0.6885, 0.4481, 0.6883, 0.4415, 0.6895, 0.4413, 0.6899, 0.44, 0.6885, 0.4403, 0.6883, 0.4481, 0.6883, 0.4477, 0.6885, 0.4491, 0.6899, 0.4493, 0.6895, 0.4432, 0.69, 0.4432, 0.6904, 0.4413, 0.6899, 0.4415, 0.6895, 0.4493, 0.6895, 0.4491, 0.6899, 0.451, 0.6904, 0.451, 0.69, 0.4449, 0.6895, 0.4451, 0.6899, 0.4432, 0.6904, 0.4432, 0.69, 0.451, 0.69, 0.451, 0.6904, 0.4528, 0.6899, 0.4526, 0.6895, 0.4461, 0.6883, 0.4464, 0.6885, 0.4451, 0.6899, 0.4449, 0.6895, 0.4526, 0.6895, 0.4528, 0.6899, 0.4542, 0.6885, 0.4539, 0.6883, 0.4465, 0.6866, 0.4469, 0.6866, 0.4464, 0.6885, 0.4461, 0.6883, 0.4539, 0.6883, 0.4542, 0.6885, 0.4547, 0.6866, 0.4543, 0.6866, 0.4461, 0.685, 0.4464, 0.6848, 0.4469, 0.6866, 0.4465, 0.6866, 0.4543, 0.6866, 0.4547, 0.6866, 0.4542, 0.6848, 0.4539, 0.685, 0.4449, 0.6837, 0.4451, 0.6834, 0.4464, 0.6848, 0.4461, 0.685, 0.4539, 0.685, 0.4542, 0.6848, 0.4528, 0.6834, 0.4526, 0.6837, 0.4432, 0.6833, 0.4432, 0.6829, 0.4451, 0.6834, 0.4449, 0.6837, 0.4526, 0.6837, 0.4528, 0.6834, 0.451, 0.6829, 0.451, 0.6833, 0.4535, 0.6852, 0.4457, 0.6852, 0.4461, 0.6866, 0.4539, 0.6866, 0.4539, 0.6866, 0.4461, 0.6866, 0.4457, 0.6881, 0.4535, 0.6881, 0.4535, 0.6881, 0.4457, 0.6881, 0.4447, 0.6892, 0.4524, 0.6892, 0.4524, 0.6892, 0.4447, 0.6892, 0.4432, 0.6895, 0.451, 0.6895, 0.451, 0.6895, 0.4432, 0.6895, 0.4417, 0.6892, 0.4495, 0.6892, 0.4495, 0.6892, 0.4417, 0.6892, 0.4407, 0.6881, 0.4484, 0.6881, 0.4484, 0.6881, 0.4407, 0.6881, 0.4403, 0.6866, 0.448, 0.6866, 0.448, 0.6866, 0.4403, 0.6866, 0.4407, 0.6852, 0.4484, 0.6852, 0.4484, 0.6852, 0.4407, 0.6852, 0.4417, 0.6841, 0.4495, 0.6841, 0.4495, 0.6841, 0.4417, 0.6841, 0.4432, 0.6837, 0.451, 0.6837, 0.4524, 0.6841, 0.4526, 0.6837, 0.451, 0.6833, 0.451, 0.6837, 0.4535, 0.6852, 0.4539, 0.685, 0.4526, 0.6837, 0.4524, 0.6841, 0.4539, 0.6866, 0.4543, 0.6866, 0.4539, 0.685, 0.4535, 0.6852, 0.4535, 0.6881, 0.4539, 0.6883, 0.4543, 0.6866, 0.4539, 0.6866, 0.4524, 0.6892, 0.4526, 0.6895, 0.4539, 0.6883, 0.4535, 0.6881, 0.451, 0.6895, 0.451, 0.69, 0.4526, 0.6895, 0.4524, 0.6892, 0.4495, 0.6892, 0.4493, 0.6895, 0.451, 0.69, 0.451, 0.6895, 0.4484, 0.6881, 0.4481, 0.6883, 0.4493, 0.6895, 0.4495, 0.6892, 0.448, 0.6866, 0.4476, 0.6866, 0.4481, 0.6883, 0.4484, 0.6881, 0.4484, 0.6852, 0.4481, 0.685, 0.4476, 0.6866, 0.448, 0.6866, 0.4495, 0.6841, 0.4493, 0.6837, 0.4481, 0.685, 0.4484, 0.6852, 0.451, 0.6837, 0.451, 0.6833, 0.4493, 0.6837, 0.4495, 0.6841, 0.4432, 0.6837, 0.4432, 0.6833, 0.4449, 0.6837, 0.4447, 0.6841, 0.4447, 0.6841, 0.4449, 0.6837, 0.4461, 0.685, 0.4457, 0.6852, 0.4457, 0.6852, 0.4461, 0.685, 0.4465, 0.6866, 0.4461, 0.6866, 0.4461, 0.6866, 0.4465, 0.6866, 0.4461, 0.6883, 0.4457, 0.6881, 0.4457, 0.6881, 0.4461, 0.6883, 0.4449, 0.6895, 0.4447, 0.6892, 0.4447, 0.6892, 0.4449, 0.6895, 0.4432, 0.69, 0.4432, 0.6895, 0.4432, 0.6895, 0.4432, 0.69, 0.4415, 0.6895, 0.4417, 0.6892, 0.4417, 0.6892, 0.4415, 0.6895, 0.4403, 0.6883, 0.4407, 0.6881, 0.4407, 0.6881, 0.4403, 0.6883, 0.4399, 0.6866, 0.4403, 0.6866, 0.4403, 0.6866, 0.4399, 0.6866, 0.4403, 0.685, 0.4407, 0.6852, 0.4407, 0.6852, 0.4403, 0.685, 0.4415, 0.6837, 0.4417, 0.6841, 0.4417, 0.6841, 0.4415, 0.6837, 0.4432, 0.6833, 0.4432, 0.6837, 0.4393, 0.6827, 0.4406, 0.6827, 0.4406, 0.6749, 0.4393, 0.6749, 0.4406, 0.6827, 0.4419, 0.6827, 0.4419, 0.6749, 0.4406, 0.6749, 0.4419, 0.6827, 0.4432, 0.6827, 0.4432, 0.6749, 0.4419, 0.6749, 0.4432, 0.6827, 0.4445, 0.6827, 0.4445, 0.6749, 0.4432, 0.6749, 0.4445, 0.6827, 0.4458, 0.6827, 0.4458, 0.6749, 0.4445, 0.6749, 0.4458, 0.6827, 0.4471, 0.6827, 0.4471, 0.6749, 0.4458, 0.6749, 0.4471, 0.6827, 0.4484, 0.6827, 0.4484, 0.6749, 0.4471, 0.6749, 0.4484, 0.6827, 0.4497, 0.6827, 0.4497, 0.6749, 0.4484, 0.6749, 0.4497, 0.6827, 0.451, 0.6827, 0.451, 0.6749, 0.4497, 0.6749, 0.451, 0.6827, 0.4523, 0.6827, 0.4523, 0.6749, 0.451, 0.6749, 0.4524, 0.6841, 0.4447, 0.6841, 0.4457, 0.6852, 0.4535, 0.6852, 0.4523, 0.6827, 0.4536, 0.6827, 0.4536, 0.6749, 0.4523, 0.6749, 0.4536, 0.6827, 0.4549, 0.6827, 0.4549, 0.6749, 0.4536, 0.6749, 0.451, 0.6837, 0.4432, 0.6837, 0.4447, 0.6841, 0.4524, 0.6841, 0.4415, 0.6837, 0.4413, 0.6834, 0.4432, 0.6829, 0.4432, 0.6833, 0.451, 0.6833, 0.451, 0.6829, 0.4491, 0.6834, 0.4493, 0.6837, 0.4403, 0.685, 0.44, 0.6848, 0.4413, 0.6834, 0.4415, 0.6837, 0.4493, 0.6837, 0.4491, 0.6834, 0.4477, 0.6848, 0.4481, 0.685, 0.4399, 0.6866, 0.4395, 0.6866, 0.44, 0.6848, 0.4403, 0.685, 0.4481, 0.685, 0.4477, 0.6848, 0.4472, 0.6866, 0.4476, 0.6866, 0.4403, 0.6883, 0.44, 0.6885, 0.4395, 0.6866, 0.4399, 0.6866, 0.4476, 0.6866, 0.4472, 0.6866, 0.4477, 0.6885, 0.4481, 0.6883, 0.4415, 0.6895, 0.4413, 0.6899, 0.44, 0.6885, 0.4403, 0.6883, 0.4481, 0.6883, 0.4477, 0.6885, 0.4491, 0.6899, 0.4493, 0.6895, 0.4432, 0.69, 0.4432, 0.6904, 0.4413, 0.6899, 0.4415, 0.6895, 0.4493, 0.6895, 0.4491, 0.6899, 0.451, 0.6904, 0.451, 0.69, 0.4449, 0.6895, 0.4451, 0.6899, 0.4432, 0.6904, 0.4432, 0.69, 0.451, 0.69, 0.451, 0.6904, 0.4528, 0.6899, 0.4526, 0.6895, 0.4461, 0.6883, 0.4464, 0.6885, 0.4451, 0.6899, 0.4449, 0.6895, 0.4526, 0.6895, 0.4528, 0.6899, 0.4542, 0.6885, 0.4539, 0.6883, 0.4465, 0.6866, 0.4469, 0.6866, 0.4464, 0.6885, 0.4461, 0.6883, 0.4539, 0.6883, 0.4542, 0.6885, 0.4547, 0.6866, 0.4543, 0.6866, 0.4461, 0.685, 0.4464, 0.6848, 0.4469, 0.6866, 0.4465, 0.6866, 0.4543, 0.6866, 0.4547, 0.6866, 0.4542, 0.6848, 0.4539, 0.685, 0.4449, 0.6837, 0.4451, 0.6834, 0.4464, 0.6848, 0.4461, 0.685, 0.4539, 0.685, 0.4542, 0.6848, 0.4528, 0.6834, 0.4526, 0.6837, 0.4432, 0.6833, 0.4432, 0.6829, 0.4451, 0.6834, 0.4449, 0.6837, 0.4526, 0.6837, 0.4528, 0.6834, 0.451, 0.6829, 0.451, 0.6833, 0.4535, 0.6852, 0.4457, 0.6852, 0.4461, 0.6866, 0.4539, 0.6866, 0.4539, 0.6866, 0.4461, 0.6866, 0.4457, 0.6881, 0.4535, 0.6881, 0.4535, 0.6881, 0.4457, 0.6881, 0.4447, 0.6892, 0.4524, 0.6892, 0.4524, 0.6892, 0.4447, 0.6892, 0.4432, 0.6895, 0.451, 0.6895, 0.451, 0.6895, 0.4432, 0.6895, 0.4417, 0.6892, 0.4495, 0.6892, 0.4495, 0.6892, 0.4417, 0.6892, 0.4407, 0.6881, 0.4484, 0.6881, 0.4484, 0.6881, 0.4407, 0.6881, 0.4403, 0.6866, 0.448, 0.6866, 0.448, 0.6866, 0.4403, 0.6866, 0.4407, 0.6852, 0.4484, 0.6852, 0.4484, 0.6852, 0.4407, 0.6852, 0.4417, 0.6841, 0.4495, 0.6841, 0.4495, 0.6841, 0.4417, 0.6841, 0.4432, 0.6837, 0.451, 0.6837, 0.4524, 0.6841, 0.4526, 0.6837, 0.451, 0.6833, 0.451, 0.6837, 0.4535, 0.6852, 0.4539, 0.685, 0.4526, 0.6837, 0.4524, 0.6841, 0.4539, 0.6866, 0.4543, 0.6866, 0.4539, 0.685, 0.4535, 0.6852, 0.4535, 0.6881, 0.4539, 0.6883, 0.4543, 0.6866, 0.4539, 0.6866, 0.4524, 0.6892, 0.4526, 0.6895, 0.4539, 0.6883, 0.4535, 0.6881, 0.451, 0.6895, 0.451, 0.69, 0.4526, 0.6895, 0.4524, 0.6892, 0.4495, 0.6892, 0.4493, 0.6895, 0.451, 0.69, 0.451, 0.6895, 0.4484, 0.6881, 0.4481, 0.6883, 0.4493, 0.6895, 0.4495, 0.6892, 0.448, 0.6866, 0.4476, 0.6866, 0.4481, 0.6883, 0.4484, 0.6881, 0.4484, 0.6852, 0.4481, 0.685, 0.4476, 0.6866, 0.448, 0.6866, 0.4495, 0.6841, 0.4493, 0.6837, 0.4481, 0.685, 0.4484, 0.6852, 0.451, 0.6837, 0.451, 0.6833, 0.4493, 0.6837, 0.4495, 0.6841, 0.4432, 0.6837, 0.4432, 0.6833, 0.4449, 0.6837, 0.4447, 0.6841, 0.4447, 0.6841, 0.4449, 0.6837, 0.4461, 0.685, 0.4457, 0.6852, 0.4457, 0.6852, 0.4461, 0.685, 0.4465, 0.6866, 0.4461, 0.6866, 0.4461, 0.6866, 0.4465, 0.6866, 0.4461, 0.6883, 0.4457, 0.6881, 0.4457, 0.6881, 0.4461, 0.6883, 0.4449, 0.6895, 0.4447, 0.6892, 0.4447, 0.6892, 0.4449, 0.6895, 0.4432, 0.69, 0.4432, 0.6895, 0.4432, 0.6895, 0.4432, 0.69, 0.4415, 0.6895, 0.4417, 0.6892, 0.4417, 0.6892, 0.4415, 0.6895, 0.4403, 0.6883, 0.4407, 0.6881, 0.4407, 0.6881, 0.4403, 0.6883, 0.4399, 0.6866, 0.4403, 0.6866, 0.4403, 0.6866, 0.4399, 0.6866, 0.4403, 0.685, 0.4407, 0.6852, 0.4407, 0.6852, 0.4403, 0.685, 0.4415, 0.6837, 0.4417, 0.6841, 0.4417, 0.6841, 0.4415, 0.6837, 0.4432, 0.6833, 0.4432, 0.6837])
me_cylinder_004.materials.append(mat_material_001)
me_cylinder_004.update()

# ---- objects
ob_ladung = bpy.data.objects.new('Ladung', me_cylinder_004)

# ---- transforms, parenting, visibility, modifiers, constraints
ob_ladung.location = (0.0, 0.0, 0.0)

# ---- collection membership
col_collection.objects.link(ob_ladung)

# ---- scene / render settings (as saved in the file)
scene.frame_start = 1; scene.frame_end = 250; scene.frame_set(1)
scene.render.engine = 'BLENDER_EEVEE_NEXT'
scene.cycles.sampling_pattern = 'TABULATED_SOBOL'
scene.view_settings.view_transform = 'Filmic'
bpy.context.view_layer.update()

# ---- added for rendering (the .blend has no active camera and no usable light): camera, sun
cam_auto = bpy.data.cameras.new('AutoCamera')
cam_auto.lens = 50.0
cam_auto.sensor_width = 36.0
cam_auto.clip_end = 1000.0
ob_auto_camera = bpy.data.objects.new('AutoCamera', cam_auto)
scene.collection.objects.link(ob_auto_camera)
ob_auto_camera.location = (3.26223, -3.85337, 3.0195)
ob_auto_camera.rotation_euler = (1.09748, -7.21219e-08, 0.694738)
scene.camera = ob_auto_camera
light_auto_sun = bpy.data.lights.new('AutoSun', 'SUN')
light_auto_sun.energy = 3.0
light_auto_sun.angle = 0.0523599
ob_auto_sun = bpy.data.objects.new('AutoSun', light_auto_sun)
scene.collection.objects.link(ob_auto_sun)
ob_auto_sun.rotation_euler = (0.872665, 0.174533, 0.523599)
bpy.context.view_layer.update()
